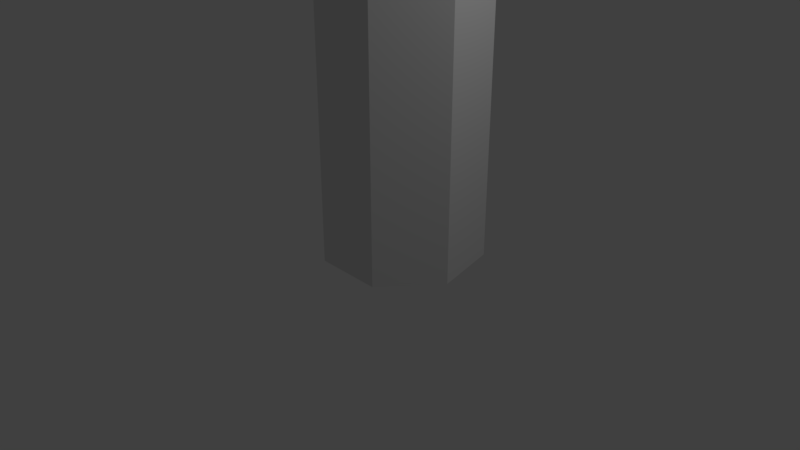 # Source: straightPillar.blend  (saved by Blender 2.78.0; exported with 4.5.12 LTS)
import bpy
from mathutils import Matrix  # noqa: F401  (used for matrix-valued properties, if any)

bpy.ops.wm.read_factory_settings(use_empty=True)
scene = bpy.context.scene
scene.name = 'Scene'

# ---- collections
col_collection_1 = bpy.data.collections.new('Collection 1'); scene.collection.children.link(col_collection_1)

# ---- world
world_world = bpy.data.worlds.new('World'); scene.world = world_world
world_world.color = (0.05088, 0.05088, 0.05088)
world_world.use_sun_shadow = False
world_world.sun_shadow_jitter_overblur = 0.0
world_world.cycles.sampling_method = 'MANUAL'

# ---- cameras
cam_camera = bpy.data.cameras.new('Camera')
cam_camera.clip_end = 100.0
cam_camera.lens = 35.0
cam_camera.sensor_width = 32.0
cam_camera.sensor_height = 18.0
cam_camera.ortho_scale = 7.314
cam_camera.dof.focus_distance = 0.0
cam_camera.dof.aperture_fstop = 128.0

# ---- lights
light_lamp = bpy.data.lights.new('Lamp', 'POINT')
light_lamp.transmission_factor = 0.0
light_lamp.cutoff_distance = 30.0
light_lamp.energy = 100.0
light_lamp.shadow_buffer_clip_start = 1.001
light_lamp.shadow_soft_size = 0.1
light_lamp.shadow_maximum_resolution = 0.006
light_lamp.use_absolute_resolution = True

# ---- meshes
me_cylinder = bpy.data.meshes.new('Cylinder')
me_cylinder.from_pydata([(0.0, 1.0, -1.0), (0.0, 1.0, 5.591), (0.7818, 0.6235, -1.0), (0.7818, 0.6235, 5.591), (0.9749, -0.2225, -1.0), (0.9749, -0.2225, 5.591), (0.4339, -0.901, -1.0), (0.4339, -0.901, 5.591), (-0.4339, -0.901, -1.0), (-0.4339, -0.901, 5.591), (-0.9749, -0.2225, -1.0), (-0.9749, -0.2225, 5.591), (-0.7818, 0.6235, -1.0), (-0.7818, 0.6235, 5.591)], [], [(0, 1, 3, 2), (2, 3, 5, 4), (4, 5, 7, 6), (6, 7, 9, 8), (8, 9, 11, 10), (3, 1, 13, 11, 9, 7, 5), (10, 11, 13, 12), (12, 13, 1, 0), (0, 2, 4, 6, 8, 10, 12)])
me_cylinder.use_remesh_preserve_volume = False
me_cylinder.use_remesh_preserve_attributes = False
me_cylinder.use_mirror_vertex_groups = False
me_cylinder.update()

# ---- objects
ob_cylinder = bpy.data.objects.new('Cylinder', me_cylinder)
ob_lamp = bpy.data.objects.new('Lamp', light_lamp)
ob_camera = bpy.data.objects.new('Camera', cam_camera)

# ---- transforms, parenting, visibility, modifiers, constraints
ob_cylinder.location = (0.5083, 0.1202, 1.223)
ob_cylinder.lineart.crease_threshold = 0.0
ob_lamp.location = (4.076, 1.005, 5.904)
ob_lamp.rotation_euler = (0.6503, 0.05522, 1.866)
ob_lamp.lock_rotations_4d = False
ob_lamp.empty_display_type = 'ARROWS'
ob_lamp.color = (0.0, 0.0, 0.0, 0.0)
ob_lamp.lineart.crease_threshold = 0.0
ob_camera.location = (7.481, -6.508, 5.344)
ob_camera.rotation_euler = (1.109, 0.0, 0.8149)
ob_camera.lock_rotations_4d = False
ob_camera.empty_display_type = 'ARROWS'
ob_camera.color = (0.0, 0.0, 0.0, 0.0)
ob_camera.display_type = 'WIRE'
ob_camera.lineart.crease_threshold = 0.0

# ---- collection membership
col_collection_1.objects.link(ob_cylinder)
col_collection_1.objects.link(ob_lamp)
col_collection_1.objects.link(ob_camera)

# ---- scene / render settings (as saved in the file)
scene.camera = ob_camera
scene.frame_start = 1; scene.frame_end = 250; scene.frame_set(1)
scene.render.engine = 'BLENDER_EEVEE_NEXT'
scene.render.resolution_percentage = 50
scene.render.dither_intensity = 0.0
scene.cycles.use_denoising = False
scene.cycles.samples = 128
scene.cycles.sampling_pattern = 'TABULATED_SOBOL'
scene.cycles.light_sampling_threshold = 0.0
scene.cycles.use_adaptive_sampling = False
scene.cycles.use_light_tree = False
scene.cycles.blur_glossy = 0.0
scene.cycles.sample_clamp_indirect = 0.0
scene.view_settings.view_transform = 'Standard'
bpy.context.view_layer.update()
